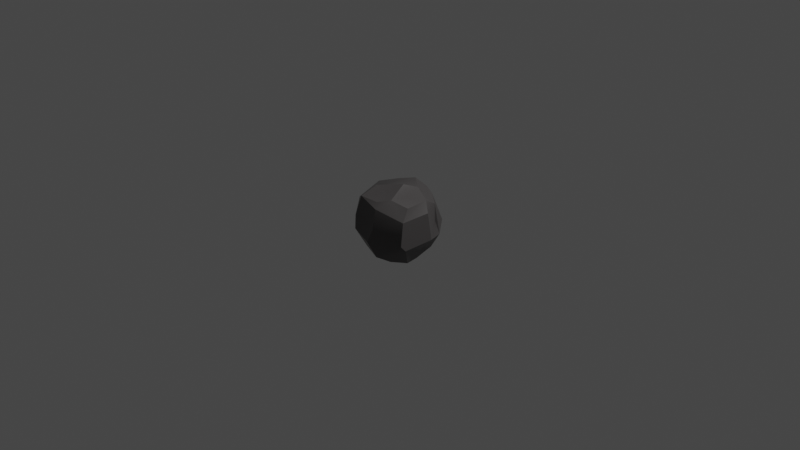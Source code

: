 # Source: rock1.blend  (saved by Blender 2.83.19; exported with 4.5.12 LTS)
import bpy
from mathutils import Matrix  # noqa: F401  (used for matrix-valued properties, if any)

bpy.ops.wm.read_factory_settings(use_empty=True)
scene = bpy.context.scene
scene.name = 'Scene'

# ---- collections
col_collection = bpy.data.collections.new('Collection'); scene.collection.children.link(col_collection)

# ---- materials (node trees are filled in below, after node groups)
mat_0_084_0_078_0_0780 = bpy.data.materials.new('0.084,0.078,0.0780')
mat_0_084_0_078_0_0780.alpha_threshold = 0.0
mat_0_084_0_078_0_0780.use_transparent_shadow = False
mat_0_084_0_078_0_0780.line_color = (0.0, 0.0, 0.0, 1.0)

# ---- node groups
ng_auto_smooth = bpy.data.node_groups.new('Auto Smooth', 'GeometryNodeTree')
_s = ng_auto_smooth.interface.new_socket(name='Geometry', in_out='OUTPUT', socket_type='NodeSocketGeometry')
_s = ng_auto_smooth.interface.new_socket(name='Geometry', in_out='INPUT', socket_type='NodeSocketGeometry')
_s = ng_auto_smooth.interface.new_socket(name='Angle', in_out='INPUT', socket_type='NodeSocketFloat')
_s.subtype = 'ANGLE'
_s.min_value = 0.0
_s.max_value = 3.142
ng_auto_smooth.is_modifier = True
_N = ng_auto_smooth.nodes; _L = ng_auto_smooth.links
n0 = _N.new('NodeGroupOutput'); n0.name = 'Group Output'; n0.location = (480, -100)
n1 = _N.new('NodeGroupInput'); n1.name = 'Group Input'; n1.location = (-420, -300)
n2 = _N.new('NodeGroupInput'); n2.name = 'Group Input.001'; n2.location = (-60, -100)
n3 = _N.new('GeometryNodeSetShadeSmooth'); n3.name = 'Set Shade Smooth'; n3.location = (120, -100)
n3.domain = 'EDGE'
n4 = _N.new('GeometryNodeSetShadeSmooth'); n4.name = 'Set Shade Smooth.001'; n4.location = (300, -100)
n5 = _N.new('GeometryNodeInputMeshEdgeAngle'); n5.name = 'Edge Angle'; n5.location = (-420, -220)
n6 = _N.new('GeometryNodeInputEdgeSmooth'); n6.name = 'Is Edge Smooth'; n6.location = (-60, -160)
n7 = _N.new('GeometryNodeInputShadeSmooth'); n7.name = 'Is Face Smooth'; n7.location = (-240, -340)
n8 = _N.new('FunctionNodeBooleanMath'); n8.name = 'Boolean Math'; n8.location = (-60, -220)
n9 = _N.new('FunctionNodeCompare'); n9.name = 'Compare'; n9.location = (-240, -180)
n9.operation = 'LESS_EQUAL'
_L.new(n5.outputs[0], n9.inputs[0])
_L.new(n4.outputs[0], n0.inputs[0])
_L.new(n1.outputs[1], n9.inputs[1])
_L.new(n9.outputs[0], n8.inputs[0])
_L.new(n7.outputs[0], n8.inputs[1])
_L.new(n2.outputs[0], n3.inputs[0])
_L.new(n6.outputs[0], n3.inputs[1])
_L.new(n3.outputs[0], n4.inputs[0])
_L.new(n8.outputs[0], n3.inputs[2])
n0.is_active_output = True

# ---- material node trees
mat_0_084_0_078_0_0780.use_nodes = True; mat_0_084_0_078_0_0780.node_tree.nodes.clear()
_N = mat_0_084_0_078_0_0780.node_tree.nodes; _L = mat_0_084_0_078_0_0780.node_tree.links
n0 = _N.new('ShaderNodeOutputMaterial'); n0.name = 'Material Output'; n0.location = (300, 300)
n1 = _N.new('ShaderNodeBsdfPrincipled'); n1.name = 'Principled BSDF'; n1.location = (10, 300)
n1.distribution = 'GGX'
n1.subsurface_method = 'BURLEY'
n1.inputs[0].default_value = (0.08353, 0.07826, 0.07826, 1.0)
n1.inputs[2].default_value = 0.4
n1.inputs[3].default_value = 1.45
n1.inputs[27].default_value = (0.0, 0.0, 0.0, 1.0)
n1.inputs[28].default_value = 1.0
_L.new(n1.outputs[0], n0.inputs[0])
n0.is_active_output = True

# ---- world
world_world = bpy.data.worlds.new('World'); scene.world = world_world
world_world.use_nodes = True; world_world.node_tree.nodes.clear()
_N = world_world.node_tree.nodes; _L = world_world.node_tree.links
n0 = _N.new('ShaderNodeOutputWorld'); n0.name = 'World Output'; n0.location = (300, 300)
n1 = _N.new('ShaderNodeBackground'); n1.name = 'Background'; n1.location = (10, 300)
n1.inputs[0].default_value = (0.05088, 0.05088, 0.05088, 1.0)
_L.new(n1.outputs[0], n0.inputs[0])
n0.is_active_output = True
world_world.color = (0.05088, 0.05088, 0.05088)
world_world.use_sun_shadow = False
world_world.sun_shadow_jitter_overblur = 0.0

# ---- cameras
cam_camera = bpy.data.cameras.new('Camera')
cam_camera.clip_end = 100.0
cam_camera.ortho_scale = 7.314

# ---- lights
light_light = bpy.data.lights.new('Light', 'POINT')
light_light.transmission_factor = 0.0
light_light.energy = 1000.0
light_light.shadow_soft_size = 0.1
light_light.shadow_maximum_resolution = 0.006
light_light.use_absolute_resolution = True

# ---- meshes
me_cube = bpy.data.meshes.new('Cube')
me_cube.from_pydata([(-0.2982, 0.1602, -0.3105), (-0.352, 0.202, -0.1202), (-0.2104, -0.1679, -0.2994), (-0.2049, -0.268, -0.2786), (0.2252, 0.261, -0.1915), (-0.2882, 0.3584, 0.03327), (0.3098, -0.1763, 0.2781), (0.1476, -0.2468, 0.3351), (-0.3614, 0.05442, 0.2876), (0.305, -0.003823, -0.2296), (0.1818, 0.2155, 0.2513), (-0.2137, 0.1905, 0.3218), (-0.01428, 0.2395, 0.3815), (0.07366, -0.01051, 0.4118), (0.1968, -0.0786, 0.3263), (-0.1782, -0.1404, 0.3622), (-0.003968, -0.1623, 0.3364), (0.04095, -0.3382, 0.3097), (0.3288, -0.2852, -0.1014), (0.05161, -0.4122, 0.02552), (0.07179, -0.3879, 0.257), (-0.03232, -0.4088, -0.134), (-0.1121, -0.3563, 0.05905), (-0.2788, -0.3414, 0.06028), (-0.1995, -0.3292, 0.295), (-0.2723, -0.3549, -0.08533), (-0.3378, -0.2291, 0.2093), (-0.309, -0.203, -0.01519), (-0.3622, -0.1345, -0.1696), (-0.3881, -0.0938, -0.02832), (-0.3936, 0.01114, 0.009793), (-0.3277, 0.03436, -0.1264), (-0.3406, 0.1486, 0.2683), (-0.2343, 0.2451, -0.1627), (-0.01432, 0.3542, -0.2944), (-0.08829, 0.3287, -0.311), (0.245, 0.2141, -0.3009), (-0.06725, 0.1238, -0.3846), (0.285, 0.054, -0.2344), (-0.2021, 0.04212, -0.3921), (0.2223, 0.03119, -0.3766), (-0.3236, 0.02245, -0.2846), (0.02161, -0.005471, -0.3506), (0.2405, -0.112, -0.3765), (0.104, -0.2178, -0.3768), (0.02766, -0.3425, -0.3059), (0.3394, 0.1658, 0.2336), (0.3569, 0.2229, -0.1175), (0.3347, 0.1766, 0.03753), (0.3442, 0.03844, 0.3096), (0.4136, 0.05215, -0.1059), (0.1834, 0.08448, 0.3856), (0.4025, 0.008125, 0.1995), (0.3324, -0.2623, 0.1546), (0.3428, -0.2364, -0.1582), (-0.1839, 0.2493, 0.2181), (-0.1385, 0.3735, 0.1335), (-0.1683, 0.3199, -0.1965), (0.011, 0.4359, -0.05905), (0.01853, 0.3704, 0.2572), (0.2651, 0.3505, -0.02697), (0.1216, 0.3377, 0.2292), (0.08068, 0.4263, 0.1039), (0.229, 0.2577, 0.1563)], [], [(55, 11, 59), (10, 59, 51), (10, 51, 46), (12, 13, 51), (11, 15, 12), (11, 8, 15), (15, 13, 12), (51, 14, 49), (13, 14, 51), (13, 15, 16), (14, 7, 49), (13, 7, 14), (15, 8, 24), (16, 7, 13), (49, 7, 6), (24, 17, 16), (53, 19, 18), (53, 20, 19), (7, 20, 53), (18, 19, 45), (45, 19, 21), (7, 17, 20), (20, 22, 19), (19, 25, 21), (20, 24, 22), (24, 23, 22), (22, 23, 25), (44, 45, 3), (26, 30, 29), (28, 31, 41), (29, 30, 31), (30, 1, 31), (30, 8, 1), (41, 1, 0), (32, 56, 5), (26, 27, 25), (35, 0, 57), (4, 36, 34), (36, 37, 34), (35, 37, 0), (38, 43, 36), (37, 40, 42), (39, 2, 41), (38, 9, 43), (39, 42, 44), (42, 43, 44), (4, 47, 36), (46, 47, 60), (46, 48, 47), (38, 50, 9), (49, 52, 46), (46, 52, 48), (48, 52, 50), (50, 52, 53), (53, 54, 50), (53, 18, 54), (0, 33, 57), (35, 57, 34), (59, 56, 55), (62, 58, 56), (59, 62, 56), (58, 60, 34), (10, 61, 59), (58, 62, 60), (62, 63, 60), (60, 63, 46), (59, 11, 12), (11, 32, 8), (51, 59, 12), (16, 15, 24), (7, 16, 17), (54, 18, 45), (20, 17, 24), (21, 3, 45), (19, 22, 25), (21, 25, 3), (23, 24, 26), (3, 25, 28), (28, 25, 27), (2, 3, 28), (26, 29, 27), (28, 27, 29), (2, 28, 41), (28, 29, 31), (26, 8, 30), (31, 1, 41), (1, 8, 32), (1, 5, 33), (32, 11, 55), (1, 33, 0), (1, 32, 5), (25, 23, 26), (24, 8, 26), (32, 55, 56), (34, 37, 35), (36, 40, 37), (0, 37, 39), (0, 39, 41), (36, 43, 40), (42, 40, 43), (37, 42, 39), (39, 44, 2), (9, 54, 43), (2, 44, 3), (44, 43, 45), (45, 43, 54), (4, 60, 47), (36, 47, 50), (36, 50, 38), (46, 51, 49), (47, 48, 50), (50, 54, 9), (52, 49, 53), (53, 49, 6), (53, 6, 7), (5, 57, 33), (5, 56, 58), (5, 58, 57), (34, 57, 58), (62, 59, 61), (62, 61, 63), (34, 60, 4), (63, 61, 46), (61, 10, 46)])
me_cube.polygons.foreach_set('use_smooth', [True] * 124)
_uv = me_cube.uv_layers.new(name='UVMap')
_uv.uv.foreach_set('vector', [0.8112, 0.5003, 0.8328, 0.5426, 0.7504, 0.5026, 0.6843, 0.4983, 0.7504, 0.5026, 0.6955, 0.59, 0.6843, 0.4983, 0.6955, 0.59, 0.5955, 0.5541, 0.7586, 0.5416, 0.7346, 0.6386, 0.6955, 0.59, 0.8328, 0.5426, 0.8148, 0.675, 0.7586, 0.5416, 0.8328, 0.5426, 0.8689, 0.6268, 0.8148, 0.675, 0.8148, 0.675, 0.7346, 0.6386, 0.7586, 0.5416, 0.6955, 0.59, 0.6814, 0.6605, 0.6125, 0.611, 0.7346, 0.6386, 0.6814, 0.6605, 0.6955, 0.59, 0.7346, 0.6386, 0.8148, 0.675, 0.7556, 0.6869, 0.6814, 0.6605, 0.7028, 0.7196, 0.6125, 0.611, 0.7346, 0.6386, 0.7028, 0.7196, 0.6814, 0.6605, 0.8148, 0.675, 0.8689, 0.6268, 0.8283, 0.7461, 0.7556, 0.6869, 0.7028, 0.7196, 0.7346, 0.6386, 0.6125, 0.611, 0.7028, 0.7196, 0.6277, 0.7095, 0.8283, 0.7461, 0.7283, 0.7439, 0.7556, 0.6869, 0.5737, 0.742, 0.5056, 0.8606, 0.4531, 0.7459, 0.5737, 0.742, 0.5934, 0.8562, 0.5056, 0.8606, 0.6369, 0.8374, 0.5934, 0.8562, 0.5737, 0.742, 0.4531, 0.7459, 0.5056, 0.8606, 0.3818, 0.8709, 0.3818, 0.8709, 0.5056, 0.8606, 0.4521, 0.8912, 0.6369, 0.8374, 0.6202, 0.8637, 0.5934, 0.8562, 0.5934, 0.8562, 0.5204, 0.917, 0.5056, 0.8606, 0.5056, 0.8606, 0.4664, 0.9687, 0.4521, 0.8912, 0.5934, 0.8562, 0.611, 0.9474, 0.5204, 0.917, 0.611, 0.9474, 0.5216, 0.9723, 0.5204, 0.917, 0.5204, 0.917, 0.5216, 0.9723, 0.4664, 0.9687, 0.3699, 0.8808, 0.3818, 0.8709, 0.3769, 0.9684, 0.5797, 0.03681, 0.5027, 0.1256, 0.4935, 0.09328, 0.4406, 0.0758, 0.4526, 0.1375, 0.3967, 0.1296, 0.4935, 0.09328, 0.5027, 0.1256, 0.4526, 0.1375, 0.5027, 0.1256, 0.456, 0.1991, 0.4526, 0.1375, 0.5027, 0.1256, 0.5951, 0.1327, 0.456, 0.1991, 0.3967, 0.1296, 0.456, 0.1991, 0.3752, 0.1663, 0.6009, 0.1809, 0.5555, 0.3193, 0.512, 0.2711, 0.5797, 0.03681, 0.4921, 0.04475, 0.4406, 0.002567, 0.1901, 0.503, 0.1355, 0.5639, 0.1547, 0.5029, 0.3154, 0.473, 0.3372, 0.5212, 0.2592, 0.4955, 0.3372, 0.5212, 0.221, 0.5865, 0.2592, 0.4955, 0.2036, 0.5017, 0.221, 0.5865, 0.1355, 0.5639, 0.3893, 0.5949, 0.3264, 0.6713, 0.3372, 0.5212, 0.221, 0.5865, 0.3208, 0.6115, 0.2543, 0.626, 0.1776, 0.6095, 0.1566, 0.6678, 0.125, 0.5982, 0.3893, 0.5949, 0.3924, 0.6335, 0.3264, 0.6713, 0.1776, 0.6095, 0.2543, 0.626, 0.2823, 0.7043, 0.2543, 0.626, 0.3264, 0.6713, 0.2823, 0.7043, 0.4117, 0.4567, 0.4531, 0.5364, 0.3372, 0.5212, 0.5955, 0.5541, 0.4531, 0.5364, 0.4904, 0.4568, 0.5955, 0.5541, 0.5186, 0.554, 0.4531, 0.5364, 0.3893, 0.5949, 0.4643, 0.6106, 0.3924, 0.6335, 0.6125, 0.611, 0.5726, 0.6248, 0.5955, 0.5541, 0.5955, 0.5541, 0.5726, 0.6248, 0.5186, 0.554, 0.5186, 0.554, 0.5726, 0.6248, 0.4643, 0.6106, 0.4643, 0.6106, 0.5726, 0.6248, 0.5737, 0.742, 0.5737, 0.742, 0.4306, 0.7207, 0.4643, 0.6106, 0.5737, 0.742, 0.4531, 0.7459, 0.4306, 0.7207, 0.3772, 0.2072, 0.4247, 0.2566, 0.4253, 0.2935, 0.3895, 0.3352, 0.4253, 0.2935, 0.3922, 0.3672, 0.5917, 0.3716, 0.5555, 0.3193, 0.6046, 0.2887, 0.5315, 0.3968, 0.4813, 0.3749, 0.5555, 0.3193, 0.5917, 0.3716, 0.5315, 0.3968, 0.5555, 0.3193, 0.4813, 0.3749, 0.4904, 0.4568, 0.3922, 0.3672, 0.6308, 0.4097, 0.5979, 0.4121, 0.5917, 0.3716, 0.4813, 0.3749, 0.5315, 0.3968, 0.4904, 0.4568, 0.5315, 0.3968, 0.5878, 0.4709, 0.4904, 0.4568, 0.4904, 0.4568, 0.5878, 0.4709, 0.5955, 0.5541, 0.7504, 0.5026, 0.8328, 0.5426, 0.7586, 0.5416, 0.8328, 0.5426, 0.8743, 0.5649, 0.8689, 0.6268, 0.6955, 0.59, 0.7504, 0.5026, 0.7586, 0.5416, 0.7556, 0.6869, 0.8148, 0.675, 0.8283, 0.7461, 0.7028, 0.7196, 0.7556, 0.6869, 0.7283, 0.7439, 0.4306, 0.7207, 0.4531, 0.7459, 0.3818, 0.8709, 0.5934, 0.8562, 0.6202, 0.8637, 0.611, 0.9474, 0.4521, 0.8912, 0.3769, 0.9684, 0.3818, 0.8709, 0.5056, 0.8606, 0.5204, 0.917, 0.4664, 0.9687, 0.4521, 0.8912, 0.4664, 0.9687, 0.3769, 0.9684, 0.5216, 0.9723, 0.611, 0.9474, 0.5547, 1.0, 0.3769, 0.9684, 0.4664, 0.9687, 0.4219, 1.0, 0.4406, 0.0758, 0.4406, 0.002567, 0.4921, 0.04475, 0.3796, 0.06733, 0.38, 0.02179, 0.4406, 0.0758, 0.5797, 0.03681, 0.4935, 0.09328, 0.4921, 0.04475, 0.4406, 0.0758, 0.4921, 0.04475, 0.4935, 0.09328, 0.3796, 0.06733, 0.4406, 0.0758, 0.3967, 0.1296, 0.4406, 0.0758, 0.4935, 0.09328, 0.4526, 0.1375, 0.5797, 0.03681, 0.5951, 0.1327, 0.5027, 0.1256, 0.4526, 0.1375, 0.456, 0.1991, 0.3967, 0.1296, 0.456, 0.1991, 0.5951, 0.1327, 0.6009, 0.1809, 0.456, 0.1991, 0.512, 0.2711, 0.4247, 0.2566, 0.6009, 0.1809, 0.6185, 0.2307, 0.6046, 0.2887, 0.456, 0.1991, 0.4247, 0.2566, 0.3772, 0.2072, 0.456, 0.1991, 0.6009, 0.1809, 0.512, 0.2711, 0.5292, 0.0, 0.5352, 0.0, 0.5797, 0.03681, 0.6133, 4.664e-05, 0.6244, 0.07502, 0.5797, 0.03681, 0.6009, 0.1809, 0.6046, 0.2887, 0.5555, 0.3193, 0.2592, 0.4955, 0.221, 0.5865, 0.2036, 0.5017, 0.3372, 0.5212, 0.3208, 0.6115, 0.221, 0.5865, 0.1355, 0.5639, 0.221, 0.5865, 0.1776, 0.6095, 0.1355, 0.5639, 0.1776, 0.6095, 0.125, 0.5982, 0.3372, 0.5212, 0.3264, 0.6713, 0.3208, 0.6115, 0.2543, 0.626, 0.3208, 0.6115, 0.3264, 0.6713, 0.221, 0.5865, 0.2543, 0.626, 0.1776, 0.6095, 0.1776, 0.6095, 0.2823, 0.7043, 0.1566, 0.6678, 0.3924, 0.6335, 0.4306, 0.7207, 0.3264, 0.6713, 0.1566, 0.6678, 0.2823, 0.7043, 0.1653, 0.7423, 0.2823, 0.7043, 0.3264, 0.6713, 0.2553, 0.7545, 0.2553, 0.7545, 0.3264, 0.6713, 0.4306, 0.7207, 0.4117, 0.4567, 0.4904, 0.4568, 0.4531, 0.5364, 0.3372, 0.5212, 0.4531, 0.5364, 0.4643, 0.6106, 0.3372, 0.5212, 0.4643, 0.6106, 0.3893, 0.5949, 0.5955, 0.5541, 0.6955, 0.59, 0.6125, 0.611, 0.4531, 0.5364, 0.5186, 0.554, 0.4643, 0.6106, 0.4643, 0.6106, 0.4306, 0.7207, 0.3924, 0.6335, 0.5726, 0.6248, 0.6125, 0.611, 0.5737, 0.742, 0.5737, 0.742, 0.6125, 0.611, 0.6277, 0.7095, 0.5737, 0.742, 0.6277, 0.7095, 0.6369, 0.8374, 0.512, 0.2711, 0.4253, 0.2935, 0.4247, 0.2566, 0.512, 0.2711, 0.5555, 0.3193, 0.4813, 0.3749, 0.512, 0.2711, 0.4813, 0.3749, 0.4253, 0.2935, 0.3922, 0.3672, 0.4253, 0.2935, 0.4813, 0.3749, 0.5315, 0.3968, 0.5917, 0.3716, 0.5979, 0.4121, 0.5315, 0.3968, 0.5979, 0.4121, 0.5878, 0.4709, 0.3922, 0.3672, 0.4904, 0.4568, 0.4117, 0.4567, 0.5878, 0.4709, 0.5979, 0.4121, 0.6394, 0.4786, 0.5979, 0.4121, 0.6504, 0.4375, 0.6394, 0.4786])
me_cube.materials.append(mat_0_084_0_078_0_0780)
me_cube.use_remesh_preserve_volume = False
me_cube.use_remesh_preserve_attributes = False
me_cube.use_mirror_vertex_groups = False
me_cube.update()

# ---- objects
ob_cube = bpy.data.objects.new('Cube', me_cube)
ob_light = bpy.data.objects.new('Light', light_light)
ob_camera = bpy.data.objects.new('Camera', cam_camera)

# ---- transforms, parenting, visibility, modifiers, constraints
ob_cube.location = (0.0, 0.0, 0.0)
ob_cube.lock_rotations_4d = False
ob_cube.empty_display_type = 'ARROWS'
ob_cube.lineart.crease_threshold = 0.0
_m = ob_cube.modifiers.new('Auto Smooth', 'NODES')
_m.node_group = ng_auto_smooth
_gi = [s.identifier for s in ng_auto_smooth.interface.items_tree if s.item_type == 'SOCKET' and s.in_out == 'INPUT']
_m[_gi[1]] = 0.5236  # Angle
ob_light.location = (4.076, 1.005, 5.904)
ob_light.rotation_euler = (0.6503, 0.05522, 1.866)
ob_light.lock_rotations_4d = False
ob_light.empty_display_type = 'ARROWS'
ob_light.color = (0.0, 0.0, 0.0, 0.0)
ob_light.lineart.crease_threshold = 0.0
ob_camera.location = (7.359, -6.926, 4.958)
ob_camera.rotation_euler = (1.109, 0.0, 0.8149)
ob_camera.lock_rotations_4d = False
ob_camera.empty_display_type = 'ARROWS'
ob_camera.color = (0.0, 0.0, 0.0, 0.0)
ob_camera.display_type = 'WIRE'
ob_camera.lineart.crease_threshold = 0.0

# ---- collection membership
col_collection.objects.link(ob_cube)
col_collection.objects.link(ob_light)
col_collection.objects.link(ob_camera)

# ---- scene / render settings (as saved in the file)
scene.camera = ob_camera
scene.frame_start = 1; scene.frame_end = 250; scene.frame_set(0)
scene.render.engine = 'BLENDER_EEVEE_NEXT'
scene.cycles.use_denoising = False
scene.cycles.samples = 128
scene.cycles.sampling_pattern = 'TABULATED_SOBOL'
scene.cycles.use_adaptive_sampling = False
scene.cycles.use_light_tree = False
scene.view_settings.view_transform = 'Filmic'
bpy.context.view_layer.update()
